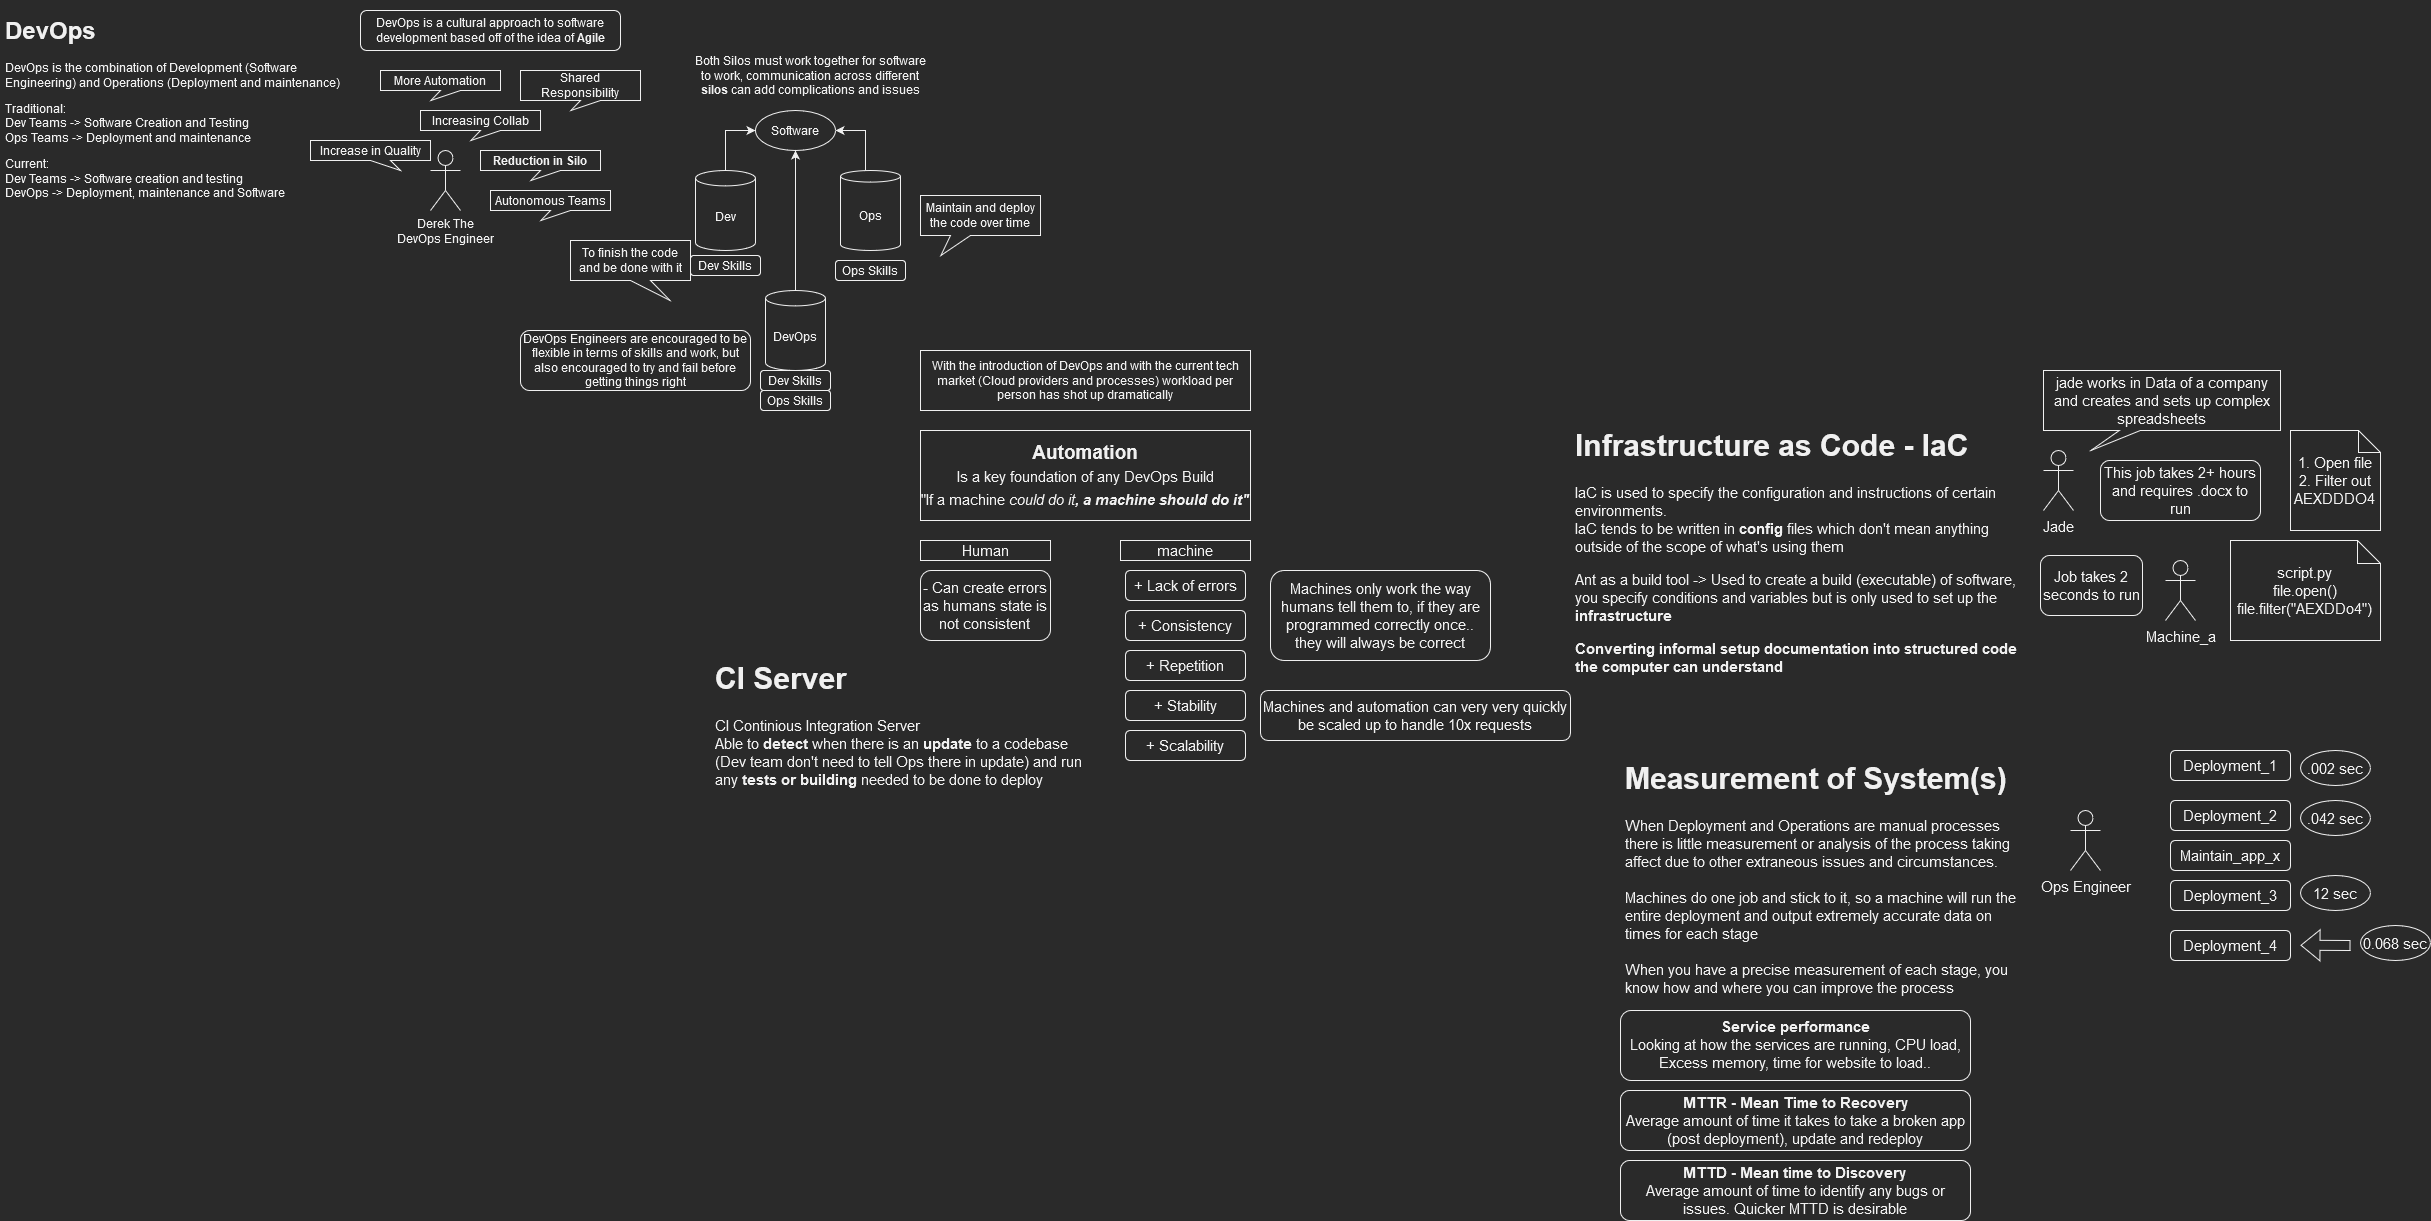

The diagram above was exported from draw.io. Its source (the exported page's mxGraphModel, read from the mxfile embedded in the PNG):
<mxGraphModel dx="677" dy="358" grid="1" gridSize="10" guides="1" tooltips="1" connect="1" arrows="1" fold="1" page="1" pageScale="1" pageWidth="827" pageHeight="1169" math="0" shadow="0">
  <root>
    <mxCell id="0" />
    <mxCell id="1" parent="0" />
    <mxCell id="Es7-321sdCXZ7EnEcNnR-1" value="&lt;h1&gt;DevOps&lt;/h1&gt;&lt;p&gt;DevOps is the combination of Development (Software Engineering) and Operations (Deployment and maintenance)&lt;br&gt;&lt;/p&gt;&lt;p&gt;Traditional:&lt;br&gt;Dev Teams -&amp;gt; Software Creation and Testing&lt;br&gt;Ops Teams -&amp;gt; Deployment and maintenance&lt;br&gt;&lt;/p&gt;&lt;p&gt;Current:&lt;br&gt;Dev Teams -&amp;gt; Software creation and testing&lt;br&gt;DevOps -&amp;gt; Deployment, maintenance and Software&lt;br&gt;&lt;/p&gt;" style="text;html=1;strokeColor=none;fillColor=none;spacing=5;spacingTop=-20;whiteSpace=wrap;overflow=hidden;rounded=0;" vertex="1" parent="1">
      <mxGeometry x="10" y="10" width="360" height="230" as="geometry" />
    </mxCell>
    <mxCell id="Es7-321sdCXZ7EnEcNnR-3" value="DevOps is a cultural approach to software development based off of the idea of &lt;b&gt;Agile&lt;/b&gt;" style="rounded=1;whiteSpace=wrap;html=1;" vertex="1" parent="1">
      <mxGeometry x="370" y="10" width="260" height="40" as="geometry" />
    </mxCell>
    <mxCell id="Es7-321sdCXZ7EnEcNnR-4" value="&lt;div&gt;Derek The &lt;br&gt;&lt;/div&gt;&lt;div&gt;DevOps Engineer&lt;/div&gt;" style="shape=umlActor;verticalLabelPosition=bottom;verticalAlign=top;html=1;outlineConnect=0;" vertex="1" parent="1">
      <mxGeometry x="440" y="150" width="30" height="60" as="geometry" />
    </mxCell>
    <mxCell id="Es7-321sdCXZ7EnEcNnR-5" value="Increasing Collab" style="shape=callout;whiteSpace=wrap;html=1;perimeter=calloutPerimeter;position2=0.42;size=10;position=0.5;" vertex="1" parent="1">
      <mxGeometry x="430" y="110" width="120" height="30" as="geometry" />
    </mxCell>
    <mxCell id="Es7-321sdCXZ7EnEcNnR-7" value="Reduction in Silo" style="shape=callout;whiteSpace=wrap;html=1;perimeter=calloutPerimeter;position2=0.42;size=10;position=0.5;fontStyle=1" vertex="1" parent="1">
      <mxGeometry x="490" y="150" width="120" height="30" as="geometry" />
    </mxCell>
    <mxCell id="Es7-321sdCXZ7EnEcNnR-8" value="Shared Responsibility" style="shape=callout;whiteSpace=wrap;html=1;perimeter=calloutPerimeter;position2=0.42;size=10;position=0.5;" vertex="1" parent="1">
      <mxGeometry x="530" y="70" width="120" height="40" as="geometry" />
    </mxCell>
    <mxCell id="Es7-321sdCXZ7EnEcNnR-9" value="More Automation" style="shape=callout;whiteSpace=wrap;html=1;perimeter=calloutPerimeter;position2=0.42;size=10;position=0.5;" vertex="1" parent="1">
      <mxGeometry x="390" y="70" width="120" height="30" as="geometry" />
    </mxCell>
    <mxCell id="Es7-321sdCXZ7EnEcNnR-10" value="Autonomous Teams" style="shape=callout;whiteSpace=wrap;html=1;perimeter=calloutPerimeter;position2=0.42;size=10;position=0.5;" vertex="1" parent="1">
      <mxGeometry x="500" y="190" width="120" height="30" as="geometry" />
    </mxCell>
    <mxCell id="Es7-321sdCXZ7EnEcNnR-11" value="Increase in Quality" style="shape=callout;whiteSpace=wrap;html=1;perimeter=calloutPerimeter;position2=0.75;size=10;position=0.5;" vertex="1" parent="1">
      <mxGeometry x="320" y="140" width="120" height="30" as="geometry" />
    </mxCell>
    <mxCell id="Es7-321sdCXZ7EnEcNnR-18" style="edgeStyle=orthogonalEdgeStyle;rounded=0;orthogonalLoop=1;jettySize=auto;html=1;entryX=0;entryY=0.5;entryDx=0;entryDy=0;" edge="1" parent="1" source="Es7-321sdCXZ7EnEcNnR-13" target="Es7-321sdCXZ7EnEcNnR-17">
      <mxGeometry relative="1" as="geometry" />
    </mxCell>
    <mxCell id="Es7-321sdCXZ7EnEcNnR-13" value="Dev" style="shape=cylinder3;whiteSpace=wrap;html=1;boundedLbl=1;backgroundOutline=1;size=7.714285714285694;" vertex="1" parent="1">
      <mxGeometry x="705" y="170" width="60" height="80" as="geometry" />
    </mxCell>
    <mxCell id="Es7-321sdCXZ7EnEcNnR-19" style="edgeStyle=orthogonalEdgeStyle;rounded=0;orthogonalLoop=1;jettySize=auto;html=1;entryX=1;entryY=0.5;entryDx=0;entryDy=0;" edge="1" parent="1" source="Es7-321sdCXZ7EnEcNnR-14" target="Es7-321sdCXZ7EnEcNnR-17">
      <mxGeometry relative="1" as="geometry">
        <Array as="points">
          <mxPoint x="875" y="130" />
        </Array>
      </mxGeometry>
    </mxCell>
    <mxCell id="Es7-321sdCXZ7EnEcNnR-14" value="Ops" style="shape=cylinder3;whiteSpace=wrap;html=1;boundedLbl=1;backgroundOutline=1;size=5.809523809523824;" vertex="1" parent="1">
      <mxGeometry x="850" y="170" width="60" height="80" as="geometry" />
    </mxCell>
    <mxCell id="Es7-321sdCXZ7EnEcNnR-15" value="Dev Skills" style="rounded=1;whiteSpace=wrap;html=1;" vertex="1" parent="1">
      <mxGeometry x="700" y="255" width="70" height="20" as="geometry" />
    </mxCell>
    <mxCell id="Es7-321sdCXZ7EnEcNnR-16" value="Ops Skills" style="rounded=1;whiteSpace=wrap;html=1;" vertex="1" parent="1">
      <mxGeometry x="845" y="260" width="70" height="20" as="geometry" />
    </mxCell>
    <mxCell id="Es7-321sdCXZ7EnEcNnR-17" value="Software" style="ellipse;whiteSpace=wrap;html=1;" vertex="1" parent="1">
      <mxGeometry x="765" y="110" width="80" height="40" as="geometry" />
    </mxCell>
    <mxCell id="Es7-321sdCXZ7EnEcNnR-20" value="Both Silos must work together for software to work, communication across different &lt;b&gt;silos &lt;/b&gt;can add complications and issues" style="text;html=1;strokeColor=none;fillColor=none;align=center;verticalAlign=middle;whiteSpace=wrap;rounded=0;" vertex="1" parent="1">
      <mxGeometry x="700" y="60" width="240" height="30" as="geometry" />
    </mxCell>
    <mxCell id="Es7-321sdCXZ7EnEcNnR-21" value="To finish the code and be done with it" style="shape=callout;whiteSpace=wrap;html=1;perimeter=calloutPerimeter;position2=0.83;base=20;size=20;position=0.5;" vertex="1" parent="1">
      <mxGeometry x="580" y="240" width="120" height="60" as="geometry" />
    </mxCell>
    <mxCell id="Es7-321sdCXZ7EnEcNnR-22" value="Maintain and deploy the code over time" style="shape=callout;whiteSpace=wrap;html=1;perimeter=calloutPerimeter;position2=0.17;base=20;size=20;position=0.25;" vertex="1" parent="1">
      <mxGeometry x="930" y="195" width="120" height="60" as="geometry" />
    </mxCell>
    <mxCell id="Es7-321sdCXZ7EnEcNnR-27" style="edgeStyle=orthogonalEdgeStyle;rounded=0;orthogonalLoop=1;jettySize=auto;html=1;entryX=0.5;entryY=1;entryDx=0;entryDy=0;" edge="1" parent="1" source="Es7-321sdCXZ7EnEcNnR-23" target="Es7-321sdCXZ7EnEcNnR-17">
      <mxGeometry relative="1" as="geometry" />
    </mxCell>
    <mxCell id="Es7-321sdCXZ7EnEcNnR-23" value="DevOps" style="shape=cylinder3;whiteSpace=wrap;html=1;boundedLbl=1;backgroundOutline=1;size=7.714285714285694;" vertex="1" parent="1">
      <mxGeometry x="775" y="290" width="60" height="80" as="geometry" />
    </mxCell>
    <mxCell id="Es7-321sdCXZ7EnEcNnR-24" value="Dev Skills" style="rounded=1;whiteSpace=wrap;html=1;" vertex="1" parent="1">
      <mxGeometry x="770" y="370" width="70" height="20" as="geometry" />
    </mxCell>
    <mxCell id="Es7-321sdCXZ7EnEcNnR-25" value="Ops Skills" style="rounded=1;whiteSpace=wrap;html=1;" vertex="1" parent="1">
      <mxGeometry x="770" y="390" width="70" height="20" as="geometry" />
    </mxCell>
    <mxCell id="Es7-321sdCXZ7EnEcNnR-28" value="DevOps Engineers are encouraged to be flexible in terms of skills and work, but also encouraged to try and fail before getting things right" style="rounded=1;whiteSpace=wrap;html=1;" vertex="1" parent="1">
      <mxGeometry x="530" y="330" width="230" height="60" as="geometry" />
    </mxCell>
    <mxCell id="Es7-321sdCXZ7EnEcNnR-29" value="With the introduction of DevOps and with the current tech market (Cloud providers and processes) workload per person has shot up dramatically" style="rounded=0;whiteSpace=wrap;html=1;" vertex="1" parent="1">
      <mxGeometry x="930" y="350" width="330" height="60" as="geometry" />
    </mxCell>
    <mxCell id="Es7-321sdCXZ7EnEcNnR-30" value="&lt;div&gt;Automation&lt;/div&gt;&lt;div&gt;&lt;font size=&quot;1&quot;&gt;&lt;span style=&quot;font-weight: normal; font-size: 15px;&quot;&gt;Is a key foundation of any DevOps Build&lt;/span&gt;&lt;/font&gt;&lt;/div&gt;&lt;div&gt;&lt;font size=&quot;1&quot;&gt;&lt;span style=&quot;font-weight: normal; font-size: 15px;&quot;&gt;&quot;If a machine &lt;i&gt;could do it&lt;b&gt;, a machine should do it&quot; &lt;/b&gt;&lt;/i&gt;&lt;br&gt;&lt;/span&gt;&lt;/font&gt;&lt;/div&gt;" style="rounded=0;whiteSpace=wrap;html=1;fontStyle=1;fontSize=19;" vertex="1" parent="1">
      <mxGeometry x="930" y="430" width="330" height="90" as="geometry" />
    </mxCell>
    <mxCell id="Es7-321sdCXZ7EnEcNnR-31" value="&lt;div&gt;+ Lack of errors&lt;/div&gt;" style="rounded=1;whiteSpace=wrap;html=1;fontSize=15;" vertex="1" parent="1">
      <mxGeometry x="1135" y="570" width="120" height="30" as="geometry" />
    </mxCell>
    <mxCell id="Es7-321sdCXZ7EnEcNnR-32" value="machine" style="rounded=0;whiteSpace=wrap;html=1;fontSize=15;" vertex="1" parent="1">
      <mxGeometry x="1130" y="540" width="130" height="20" as="geometry" />
    </mxCell>
    <mxCell id="Es7-321sdCXZ7EnEcNnR-33" value="Human" style="rounded=0;whiteSpace=wrap;html=1;fontSize=15;" vertex="1" parent="1">
      <mxGeometry x="930" y="540" width="130" height="20" as="geometry" />
    </mxCell>
    <mxCell id="Es7-321sdCXZ7EnEcNnR-34" value="+ Repetition " style="rounded=1;whiteSpace=wrap;html=1;fontSize=15;" vertex="1" parent="1">
      <mxGeometry x="1135" y="650" width="120" height="30" as="geometry" />
    </mxCell>
    <mxCell id="Es7-321sdCXZ7EnEcNnR-35" value="+ Consistency" style="rounded=1;whiteSpace=wrap;html=1;fontSize=15;" vertex="1" parent="1">
      <mxGeometry x="1135" y="610" width="120" height="30" as="geometry" />
    </mxCell>
    <mxCell id="Es7-321sdCXZ7EnEcNnR-36" value="Machines only work the way humans tell them to, if they are programmed correctly once.. they will always be correct" style="rounded=1;whiteSpace=wrap;html=1;fontSize=15;" vertex="1" parent="1">
      <mxGeometry x="1280" y="570" width="220" height="90" as="geometry" />
    </mxCell>
    <mxCell id="Es7-321sdCXZ7EnEcNnR-37" value="&lt;div&gt;- Can create errors as humans state is not consistent&lt;br&gt;&lt;/div&gt;" style="rounded=1;whiteSpace=wrap;html=1;fontSize=15;" vertex="1" parent="1">
      <mxGeometry x="930" y="570" width="130" height="70" as="geometry" />
    </mxCell>
    <mxCell id="Es7-321sdCXZ7EnEcNnR-38" value="+ Stability" style="rounded=1;whiteSpace=wrap;html=1;fontSize=15;" vertex="1" parent="1">
      <mxGeometry x="1135" y="690" width="120" height="30" as="geometry" />
    </mxCell>
    <mxCell id="Es7-321sdCXZ7EnEcNnR-39" value="+ Scalability" style="rounded=1;whiteSpace=wrap;html=1;fontSize=15;" vertex="1" parent="1">
      <mxGeometry x="1135" y="730" width="120" height="30" as="geometry" />
    </mxCell>
    <mxCell id="Es7-321sdCXZ7EnEcNnR-40" value="Machines and automation can very very quickly be scaled up to handle 10x requests" style="rounded=1;whiteSpace=wrap;html=1;fontSize=15;" vertex="1" parent="1">
      <mxGeometry x="1270" y="690" width="310" height="50" as="geometry" />
    </mxCell>
    <mxCell id="Es7-321sdCXZ7EnEcNnR-41" value="&lt;h1&gt;CI Server&lt;br&gt;&lt;/h1&gt;&lt;p&gt;CI Continious Integration Server&lt;br&gt;Able to &lt;b&gt;detect &lt;/b&gt;when there is an &lt;b&gt;update&lt;/b&gt; to a codebase (Dev team don't need to tell Ops there in update) and run any &lt;b&gt;tests or building&lt;/b&gt; needed to be done to deploy&lt;br&gt;&lt;/p&gt;" style="text;html=1;strokeColor=none;fillColor=none;spacing=5;spacingTop=-20;whiteSpace=wrap;overflow=hidden;rounded=0;fontSize=15;" vertex="1" parent="1">
      <mxGeometry x="720" y="650" width="380" height="150" as="geometry" />
    </mxCell>
    <mxCell id="Es7-321sdCXZ7EnEcNnR-42" value="&lt;h1&gt;Infrastructure as Code - IaC&lt;br&gt;&lt;/h1&gt;&lt;p&gt;IaC is used to specify the configuration and instructions of certain environments. &lt;br&gt;IaC tends to be written in &lt;b&gt;config &lt;/b&gt;files which don't mean anything outside of the scope of what's using them &lt;br&gt;&lt;/p&gt;&lt;p&gt;Ant as a build tool -&amp;gt; Used to create a build (executable) of software, you specify conditions and variables but is only used to set up the &lt;b&gt;infrastructure&lt;/b&gt;&lt;/p&gt;&lt;p&gt;&lt;b&gt;Converting informal setup documentation into structured code the computer can understand&lt;br&gt;&lt;/b&gt;&lt;/p&gt;&amp;nbsp;" style="text;html=1;strokeColor=none;fillColor=none;spacing=5;spacingTop=-20;whiteSpace=wrap;overflow=hidden;rounded=0;fontSize=15;" vertex="1" parent="1">
      <mxGeometry x="1580" y="417" width="450" height="260" as="geometry" />
    </mxCell>
    <mxCell id="Es7-321sdCXZ7EnEcNnR-44" value="Jade" style="shape=umlActor;verticalLabelPosition=bottom;verticalAlign=top;html=1;outlineConnect=0;fontSize=15;" vertex="1" parent="1">
      <mxGeometry x="2053" y="450" width="30" height="60" as="geometry" />
    </mxCell>
    <mxCell id="Es7-321sdCXZ7EnEcNnR-45" value="jade works in Data of a company and creates and sets up complex spreadsheets" style="shape=callout;whiteSpace=wrap;html=1;perimeter=calloutPerimeter;fontSize=15;base=21;size=20;position=0.32;position2=0.2;" vertex="1" parent="1">
      <mxGeometry x="2053" y="370" width="237" height="80" as="geometry" />
    </mxCell>
    <mxCell id="Es7-321sdCXZ7EnEcNnR-46" value="This job takes 2+ hours and requires .docx to run" style="rounded=1;whiteSpace=wrap;html=1;fontSize=15;" vertex="1" parent="1">
      <mxGeometry x="2110" y="460" width="160" height="60" as="geometry" />
    </mxCell>
    <mxCell id="Es7-321sdCXZ7EnEcNnR-47" value="&lt;div&gt;1. Open file&lt;/div&gt;&lt;div&gt;2. Filter out AEXDDDO4&lt;br&gt;&lt;/div&gt;" style="shape=note;whiteSpace=wrap;html=1;backgroundOutline=1;darkOpacity=0.05;fontSize=15;size=22;" vertex="1" parent="1">
      <mxGeometry x="2300" y="430" width="90" height="100" as="geometry" />
    </mxCell>
    <mxCell id="Es7-321sdCXZ7EnEcNnR-48" value="&lt;div&gt;script.py&lt;/div&gt;&lt;div&gt;file.open()&lt;/div&gt;&lt;div&gt;file.filter(&quot;AEXDDo4&quot;)&lt;br&gt;&lt;/div&gt;" style="shape=note;whiteSpace=wrap;html=1;backgroundOutline=1;darkOpacity=0.05;fontSize=15;size=23;" vertex="1" parent="1">
      <mxGeometry x="2240" y="540" width="150" height="100" as="geometry" />
    </mxCell>
    <mxCell id="Es7-321sdCXZ7EnEcNnR-49" value="Machine_a" style="shape=umlActor;verticalLabelPosition=bottom;verticalAlign=top;html=1;outlineConnect=0;fontSize=15;" vertex="1" parent="1">
      <mxGeometry x="2175" y="560" width="30" height="60" as="geometry" />
    </mxCell>
    <mxCell id="Es7-321sdCXZ7EnEcNnR-50" value="Job takes 2 seconds to run" style="rounded=1;whiteSpace=wrap;html=1;fontSize=15;" vertex="1" parent="1">
      <mxGeometry x="2050" y="555" width="102" height="60" as="geometry" />
    </mxCell>
    <mxCell id="Es7-321sdCXZ7EnEcNnR-51" value="&lt;h1&gt;Measurement of System(s)&lt;br&gt;&lt;/h1&gt;When Deployment and Operations are manual processes there is little measurement or analysis of the process taking affect due to other extraneous issues and circumstances. &lt;br&gt;&lt;br&gt;&lt;div&gt;Machines do one job and stick to it, so a machine will run the entire deployment and output extremely accurate data on times for each stage &lt;br&gt;&lt;/div&gt;&lt;div&gt;&lt;br&gt;&lt;/div&gt;&lt;div&gt;When you have a precise measurement of each stage, you know how and where you can improve the process &lt;br&gt;&lt;/div&gt;&amp;nbsp;" style="text;html=1;strokeColor=none;fillColor=none;spacing=5;spacingTop=-20;whiteSpace=wrap;overflow=hidden;rounded=0;fontSize=15;" vertex="1" parent="1">
      <mxGeometry x="1630" y="750" width="407" height="260" as="geometry" />
    </mxCell>
    <mxCell id="Es7-321sdCXZ7EnEcNnR-52" value="Ops Engineer" style="shape=umlActor;verticalLabelPosition=bottom;verticalAlign=top;html=1;outlineConnect=0;fontSize=15;" vertex="1" parent="1">
      <mxGeometry x="2080" y="810" width="30" height="60" as="geometry" />
    </mxCell>
    <mxCell id="Es7-321sdCXZ7EnEcNnR-53" value="Deployment_1" style="rounded=1;whiteSpace=wrap;html=1;fontSize=15;" vertex="1" parent="1">
      <mxGeometry x="2180" y="750" width="120" height="30" as="geometry" />
    </mxCell>
    <mxCell id="Es7-321sdCXZ7EnEcNnR-54" value="Deployment_2" style="rounded=1;whiteSpace=wrap;html=1;fontSize=15;" vertex="1" parent="1">
      <mxGeometry x="2180" y="800" width="120" height="30" as="geometry" />
    </mxCell>
    <mxCell id="Es7-321sdCXZ7EnEcNnR-55" value="Deployment_3" style="rounded=1;whiteSpace=wrap;html=1;fontSize=15;" vertex="1" parent="1">
      <mxGeometry x="2180" y="880" width="120" height="30" as="geometry" />
    </mxCell>
    <mxCell id="Es7-321sdCXZ7EnEcNnR-56" value="Deployment_4" style="rounded=1;whiteSpace=wrap;html=1;fontSize=15;" vertex="1" parent="1">
      <mxGeometry x="2180" y="930" width="120" height="30" as="geometry" />
    </mxCell>
    <mxCell id="Es7-321sdCXZ7EnEcNnR-57" value="" style="shape=flexArrow;endArrow=classic;html=1;rounded=0;fontSize=15;" edge="1" parent="1">
      <mxGeometry width="50" height="50" relative="1" as="geometry">
        <mxPoint x="2360" y="945" as="sourcePoint" />
        <mxPoint x="2310" y="944.76" as="targetPoint" />
      </mxGeometry>
    </mxCell>
    <mxCell id="Es7-321sdCXZ7EnEcNnR-58" value="Maintain_app_x" style="rounded=1;whiteSpace=wrap;html=1;fontSize=15;" vertex="1" parent="1">
      <mxGeometry x="2180" y="840" width="120" height="30" as="geometry" />
    </mxCell>
    <mxCell id="Es7-321sdCXZ7EnEcNnR-59" value=".002 sec" style="ellipse;whiteSpace=wrap;html=1;fontSize=15;" vertex="1" parent="1">
      <mxGeometry x="2310" y="750" width="70" height="35" as="geometry" />
    </mxCell>
    <mxCell id="Es7-321sdCXZ7EnEcNnR-60" value=".042 sec" style="ellipse;whiteSpace=wrap;html=1;fontSize=15;" vertex="1" parent="1">
      <mxGeometry x="2310" y="800" width="70" height="35" as="geometry" />
    </mxCell>
    <mxCell id="Es7-321sdCXZ7EnEcNnR-61" value="12 sec" style="ellipse;whiteSpace=wrap;html=1;fontSize=15;" vertex="1" parent="1">
      <mxGeometry x="2310" y="875" width="70" height="35" as="geometry" />
    </mxCell>
    <mxCell id="Es7-321sdCXZ7EnEcNnR-62" value="0.068 sec" style="ellipse;whiteSpace=wrap;html=1;fontSize=15;" vertex="1" parent="1">
      <mxGeometry x="2370" y="925" width="70" height="35" as="geometry" />
    </mxCell>
    <mxCell id="Es7-321sdCXZ7EnEcNnR-63" value="&lt;div&gt;&lt;b&gt;Service performance&lt;/b&gt;&lt;/div&gt;&lt;div&gt;Looking at how the services are running, CPU load, Excess memory, time for website to load.. &lt;br&gt;&lt;/div&gt;" style="rounded=1;whiteSpace=wrap;html=1;fontSize=15;verticalAlign=top;" vertex="1" parent="1">
      <mxGeometry x="1630" y="1010" width="350" height="70" as="geometry" />
    </mxCell>
    <mxCell id="Es7-321sdCXZ7EnEcNnR-64" value="&lt;div&gt;&lt;b&gt;MTTR - Mean Time to Recovery&lt;/b&gt;&lt;/div&gt;&lt;div&gt;Average amount of time it takes to take a broken app (post deployment), update and redeploy&lt;b&gt;&lt;br&gt;&lt;/b&gt; &lt;/div&gt;" style="rounded=1;whiteSpace=wrap;html=1;fontSize=15;" vertex="1" parent="1">
      <mxGeometry x="1630" y="1090" width="350" height="60" as="geometry" />
    </mxCell>
    <mxCell id="Es7-321sdCXZ7EnEcNnR-65" value="&lt;div&gt;MTTD - Mean time to Discovery &lt;br&gt;&lt;/div&gt;&lt;div&gt;&lt;span style=&quot;font-weight: normal;&quot;&gt;Average amount of time to identify any bugs or issues. Quicker MTTD is desirable&lt;/span&gt;&lt;br&gt;&lt;/div&gt;" style="rounded=1;whiteSpace=wrap;html=1;fontSize=15;fontStyle=1;verticalAlign=middle;" vertex="1" parent="1">
      <mxGeometry x="1630" y="1160" width="350" height="60" as="geometry" />
    </mxCell>
  </root>
</mxGraphModel>